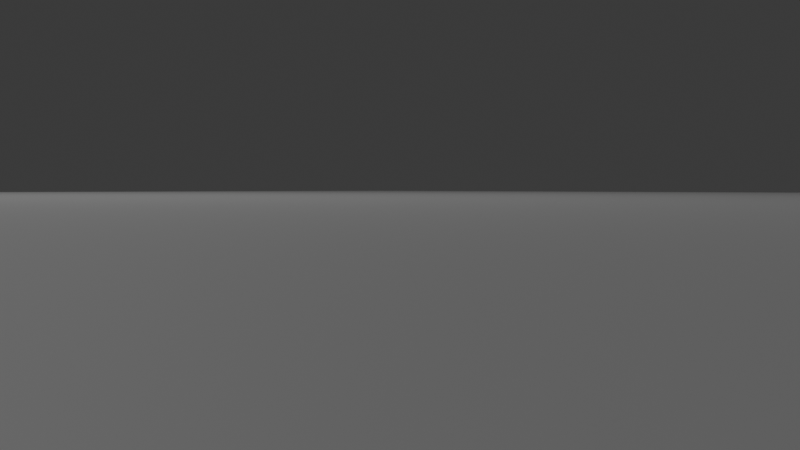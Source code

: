 # Source: model.blend  (saved by Blender 4.2.66; exported with 4.5.12 LTS)
import bpy
from mathutils import Matrix  # noqa: F401  (used for matrix-valued properties, if any)

bpy.ops.wm.read_factory_settings(use_empty=True)
scene = bpy.context.scene
scene.name = 'Scene'

# ---- collections
col_collection = bpy.data.collections.new('Collection'); scene.collection.children.link(col_collection)

# ---- images (referenced by path relative to the original .blend; pixels are not part of the script)
import os
ASSET_DIR = os.environ.get("B2B_ASSET_DIR", "")  # directory of the original .blend (textures are referenced by path, not embedded)
HERE = os.path.dirname(os.path.abspath(__file__))  # packed textures are extracted next to this script under _unpacked/

def load_image(name, relpath, width, height, colorspace="sRGB"):
    """Load a texture the original file referenced (path relative to the .blend, or extracted next to this script)."""
    p = next((c for c in (os.path.join(HERE, relpath), os.path.join(ASSET_DIR, relpath)) if relpath and os.path.exists(c)), "")
    if p:
        img = bpy.data.images.load(p, check_existing=True)
        img.name = name
    else:  # same state as the original file: an image datablock whose file is absent (Cycles renders it pink)
        img = bpy.data.images.new(name, width, height)
        img.source = "FILE"
        img.filepath = "//" + (relpath or name)
    img.colorspace_settings.name = colorspace
    return img
img_scaled_tiff = load_image('scaled.tiff', 'scaled.tiff', 1024, 1024, 'sRGB')

# ---- materials (node trees are filled in below, after node groups)
mat_material_001 = bpy.data.materials.new('Material.001')
mat_material_001.displacement_method = 'DISPLACEMENT'

# ---- material node trees
mat_material_001.use_nodes = True; mat_material_001.node_tree.nodes.clear()
_N = mat_material_001.node_tree.nodes; _L = mat_material_001.node_tree.links
n0 = _N.new('ShaderNodeBsdfPrincipled'); n0.name = 'Principled BSDF'; n0.location = (30, -30)
n1 = _N.new('ShaderNodeOutputMaterial'); n1.name = 'Material Output'; n1.location = (500, -30)
n2 = _N.new('NodeFrame'); n2.name = 'Frame'; n2.location = (-184, 445)
n2.width = 670
n3 = _N.new('ShaderNodeTexImage'); n3.name = 'Image Texture'; n3.location = (39, -381)
n3.image = img_scaled_tiff
n3.interpolation = 'Smart'
n4 = _N.new('ShaderNodeDisplacement'); n4.name = 'Displacement'; n4.location = (319, -200)
n4.inputs[2].default_value = 0.18
n5 = _N.new('ShaderNodeValue'); n5.name = 'Value'; n5.location = (-544, 472)
n5.outputs[0].default_value = 0.1
n6 = _N.new('ShaderNodeTexBrick'); n6.name = 'Brick Texture'; n6.location = (-342, 593)
n6.offset_frequency = 1
n6.offset = 0.0
n6.inputs[1].default_value = (0.0, 0.0, 0.0, 1.0)
n6.inputs[2].default_value = (0.0, 0.0, 0.0, 1.0)
n6.inputs[3].default_value = (0.8177, 0.8177, 0.8177, 1.0)
n6.inputs[5].default_value = 0.001
n7 = _N.new('ShaderNodeEmission'); n7.name = 'Emission'; n7.location = (-91, 603)
n0.parent = n2
n1.parent = n2
n3.parent = n2
n4.parent = n2
_L.new(n0.outputs[0], n1.inputs[0])
_L.new(n4.outputs[0], n1.inputs[2])
_L.new(n3.outputs[0], n4.inputs[0])
_L.new(n5.outputs[0], n6.inputs[8])
_L.new(n5.outputs[0], n6.inputs[9])
_L.new(n6.outputs[0], n7.inputs[0])
n1.is_active_output = True

# ---- world
world_world = bpy.data.worlds.new('World'); scene.world = world_world
world_world.use_nodes = True; world_world.node_tree.nodes.clear()
_N = world_world.node_tree.nodes; _L = world_world.node_tree.links
n0 = _N.new('ShaderNodeOutputWorld'); n0.name = 'World Output'; n0.location = (300, 300)
n1 = _N.new('ShaderNodeBackground'); n1.name = 'Background'; n1.location = (10, 300)
n1.inputs[0].default_value = (0.05088, 0.05088, 0.05088, 1.0)
_L.new(n1.outputs[0], n0.inputs[0])
n0.is_active_output = True
world_world.color = (0.05088, 0.05088, 0.05088)
world_world.sun_shadow_jitter_overblur = 0.0

# ---- cameras
cam_camera = bpy.data.cameras.new('Camera')
cam_camera.clip_end = 100.0
cam_camera.ortho_scale = 7.314

# ---- lights
light_light = bpy.data.lights.new('Light', 'POINT')
light_light.energy = 1000.0
light_light.shadow_soft_size = 0.1

# ---- meshes
me_plane = bpy.data.meshes.new('Plane')
me_plane.from_pydata([(-1.0, -1.0, 0.0), (1.0, -1.0, 0.0), (-1.0, 1.0, 0.0), (1.0, 1.0, 0.0)], [], [(0, 1, 3, 2)])
_uv = me_plane.uv_layers.new(name='UVMap')
_uv.uv.foreach_set('vector', [0.0, 0.0, 1.0, 0.0, 1.0, 1.0, 0.0, 1.0])
me_plane.materials.append(mat_material_001)
me_plane.update()

# ---- objects
ob_light = bpy.data.objects.new('Light', light_light)
ob_camera = bpy.data.objects.new('Camera', cam_camera)
ob_plane = bpy.data.objects.new('Plane', me_plane)

# ---- transforms, parenting, visibility, modifiers, constraints
ob_light.location = (3.719, 0.8381, 10.22)
ob_light.rotation_euler = (0.6503, 0.05522, 1.866)
ob_light.lock_rotations_4d = False
ob_light.empty_display_type = 'ARROWS'
ob_light.color = (0.0, 0.0, 0.0, 0.0)
ob_light.lineart.crease_threshold = 0.0
ob_camera.location = (-4.796, 2.97, -0.3091)
ob_camera.rotation_euler = (1.536, 0.0, 3.974)
ob_camera.lock_rotations_4d = False
ob_camera.empty_display_type = 'ARROWS'
ob_camera.color = (0.0, 0.0, 0.0, 0.0)
ob_camera.display_type = 'WIRE'
ob_camera.lineart.crease_threshold = 0.0
ob_plane.location = (0.0, 0.0, 0.0)
ob_plane.scale = (10.0, 10.0, 10.0)
ob_plane.cycles.use_adaptive_subdivision = True
_m = ob_plane.modifiers.new('Subdivision', 'SUBSURF')
_m.subdivision_type = 'SIMPLE'
_m.levels = 6

# ---- collection membership
col_collection.objects.link(ob_light)
col_collection.objects.link(ob_camera)
col_collection.objects.link(ob_plane)

# ---- scene / render settings (as saved in the file)
scene.camera = ob_camera
scene.frame_start = 1; scene.frame_end = 250; scene.frame_set(1)
scene.render.engine = 'CYCLES'
scene.cycles.feature_set = 'EXPERIMENTAL'
bpy.context.view_layer.update()
